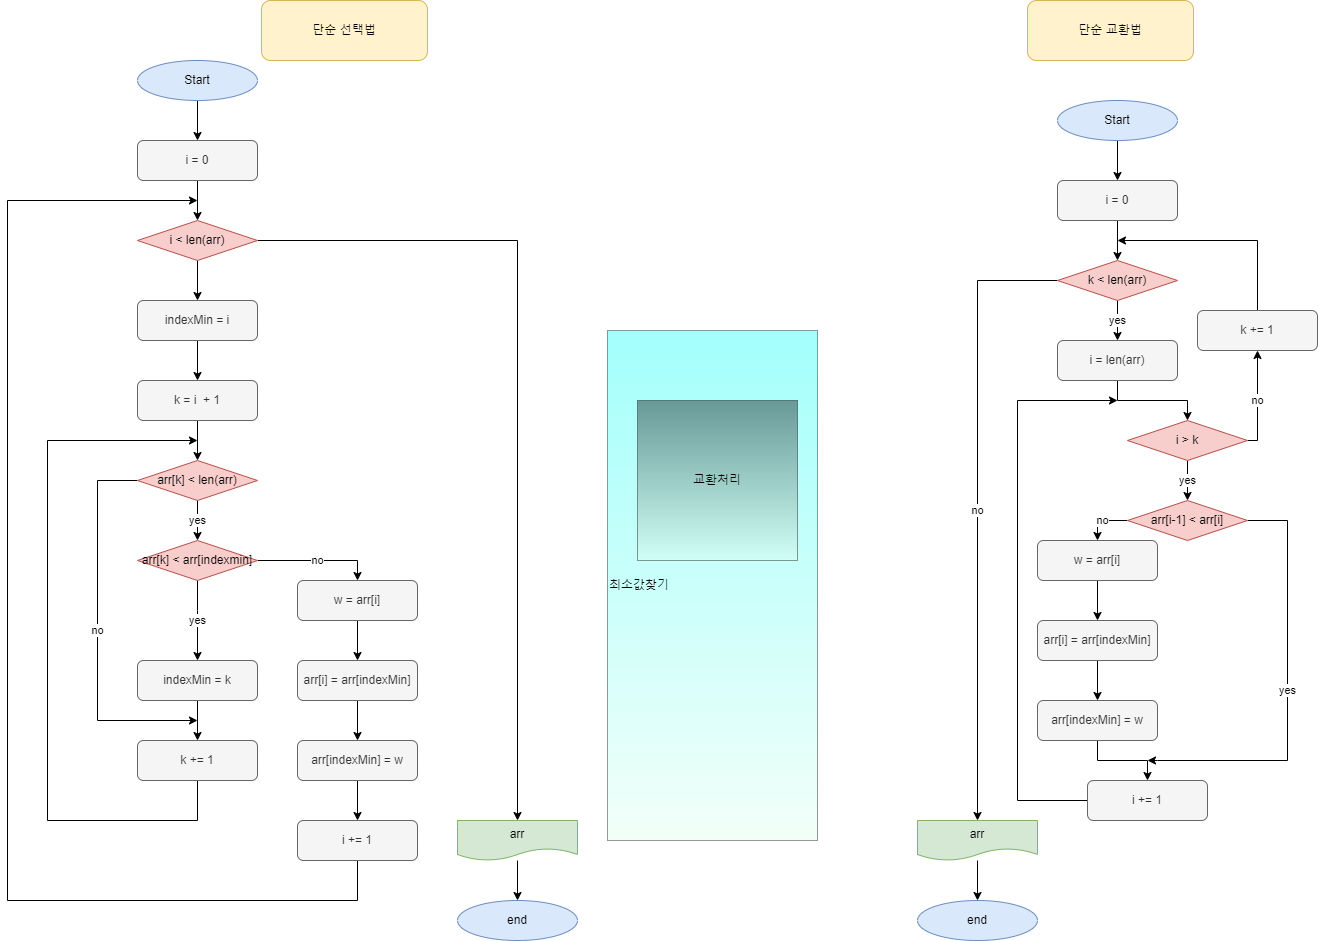

The diagram above was exported from draw.io. Its source (the exported page's mxGraphModel, read from the mxfile embedded in the PNG):
<mxGraphModel dx="1038" dy="528" grid="1" gridSize="10" guides="1" tooltips="1" connect="1" arrows="1" fold="1" page="1" pageScale="1" pageWidth="827" pageHeight="1169" math="0" shadow="0">
  <root>
    <mxCell id="0" />
    <mxCell id="1" parent="0" />
    <mxCell id="kuJ7Yinx6QFArf9EImIf-30" value="" style="edgeStyle=orthogonalEdgeStyle;rounded=0;orthogonalLoop=1;jettySize=auto;html=1;" edge="1" parent="1" source="kuJ7Yinx6QFArf9EImIf-10" target="kuJ7Yinx6QFArf9EImIf-19">
      <mxGeometry relative="1" as="geometry" />
    </mxCell>
    <mxCell id="kuJ7Yinx6QFArf9EImIf-10" value="i = 0" style="rounded=1;whiteSpace=wrap;html=1;fillColor=#f5f5f5;fontColor=#333333;strokeColor=#666666;" vertex="1" parent="1">
      <mxGeometry x="240" y="160" width="120" height="40" as="geometry" />
    </mxCell>
    <mxCell id="kuJ7Yinx6QFArf9EImIf-11" value="" style="edgeStyle=orthogonalEdgeStyle;rounded=0;orthogonalLoop=1;jettySize=auto;html=1;" edge="1" parent="1" source="kuJ7Yinx6QFArf9EImIf-12" target="kuJ7Yinx6QFArf9EImIf-10">
      <mxGeometry relative="1" as="geometry" />
    </mxCell>
    <mxCell id="kuJ7Yinx6QFArf9EImIf-12" value="Start" style="ellipse;whiteSpace=wrap;html=1;fillColor=#dae8fc;strokeColor=#6c8ebf;" vertex="1" parent="1">
      <mxGeometry x="240" y="80" width="120" height="40" as="geometry" />
    </mxCell>
    <mxCell id="kuJ7Yinx6QFArf9EImIf-13" value="단순 교환법" style="rounded=1;whiteSpace=wrap;html=1;fillColor=#fff2cc;strokeColor=#d6b656;" vertex="1" parent="1">
      <mxGeometry x="1130" y="20" width="166" height="60" as="geometry" />
    </mxCell>
    <mxCell id="kuJ7Yinx6QFArf9EImIf-18" value="최소값찾기" style="rounded=0;whiteSpace=wrap;html=1;fillColor=#19FFF7;gradientColor=#DFFFEF;opacity=40;align=left;" vertex="1" parent="1">
      <mxGeometry x="710" y="350" width="210" height="510" as="geometry" />
    </mxCell>
    <mxCell id="kuJ7Yinx6QFArf9EImIf-31" value="" style="edgeStyle=orthogonalEdgeStyle;rounded=0;orthogonalLoop=1;jettySize=auto;html=1;" edge="1" parent="1" source="kuJ7Yinx6QFArf9EImIf-19" target="kuJ7Yinx6QFArf9EImIf-21">
      <mxGeometry relative="1" as="geometry" />
    </mxCell>
    <mxCell id="kuJ7Yinx6QFArf9EImIf-59" style="edgeStyle=orthogonalEdgeStyle;rounded=0;orthogonalLoop=1;jettySize=auto;html=1;exitX=1;exitY=0.5;exitDx=0;exitDy=0;entryX=0.5;entryY=0;entryDx=0;entryDy=0;" edge="1" parent="1" source="kuJ7Yinx6QFArf9EImIf-19" target="kuJ7Yinx6QFArf9EImIf-39">
      <mxGeometry relative="1" as="geometry" />
    </mxCell>
    <mxCell id="kuJ7Yinx6QFArf9EImIf-19" value="i &amp;lt; len(arr)" style="rhombus;whiteSpace=wrap;html=1;fillColor=#f8cecc;strokeColor=#b85450;" vertex="1" parent="1">
      <mxGeometry x="240" y="240" width="120" height="40" as="geometry" />
    </mxCell>
    <mxCell id="kuJ7Yinx6QFArf9EImIf-20" value="교환처리" style="rounded=0;whiteSpace=wrap;html=1;fillColor=#dffef;gradientColor=#DFFFEF;opacity=40;" vertex="1" parent="1">
      <mxGeometry x="740" y="420" width="160" height="160" as="geometry" />
    </mxCell>
    <mxCell id="kuJ7Yinx6QFArf9EImIf-32" value="" style="edgeStyle=orthogonalEdgeStyle;rounded=0;orthogonalLoop=1;jettySize=auto;html=1;" edge="1" parent="1" source="kuJ7Yinx6QFArf9EImIf-21" target="kuJ7Yinx6QFArf9EImIf-23">
      <mxGeometry relative="1" as="geometry" />
    </mxCell>
    <mxCell id="kuJ7Yinx6QFArf9EImIf-21" value="indexMin = i" style="rounded=1;whiteSpace=wrap;html=1;fillColor=#f5f5f5;fontColor=#333333;strokeColor=#666666;" vertex="1" parent="1">
      <mxGeometry x="240" y="320" width="120" height="40" as="geometry" />
    </mxCell>
    <mxCell id="kuJ7Yinx6QFArf9EImIf-33" value="" style="edgeStyle=orthogonalEdgeStyle;rounded=0;orthogonalLoop=1;jettySize=auto;html=1;" edge="1" parent="1" source="kuJ7Yinx6QFArf9EImIf-23" target="kuJ7Yinx6QFArf9EImIf-24">
      <mxGeometry relative="1" as="geometry" />
    </mxCell>
    <mxCell id="kuJ7Yinx6QFArf9EImIf-23" value="k = i&amp;nbsp; + 1" style="rounded=1;whiteSpace=wrap;html=1;fillColor=#f5f5f5;fontColor=#333333;strokeColor=#666666;" vertex="1" parent="1">
      <mxGeometry x="240" y="400" width="120" height="40" as="geometry" />
    </mxCell>
    <mxCell id="kuJ7Yinx6QFArf9EImIf-34" value="yes" style="edgeStyle=orthogonalEdgeStyle;rounded=0;orthogonalLoop=1;jettySize=auto;html=1;" edge="1" parent="1" source="kuJ7Yinx6QFArf9EImIf-24" target="kuJ7Yinx6QFArf9EImIf-26">
      <mxGeometry relative="1" as="geometry" />
    </mxCell>
    <mxCell id="kuJ7Yinx6QFArf9EImIf-60" value="no" style="edgeStyle=orthogonalEdgeStyle;rounded=0;orthogonalLoop=1;jettySize=auto;html=1;exitX=0;exitY=0.5;exitDx=0;exitDy=0;" edge="1" parent="1" source="kuJ7Yinx6QFArf9EImIf-24">
      <mxGeometry relative="1" as="geometry">
        <mxPoint x="300" y="740" as="targetPoint" />
        <Array as="points">
          <mxPoint x="200" y="500" />
          <mxPoint x="200" y="740" />
        </Array>
      </mxGeometry>
    </mxCell>
    <mxCell id="kuJ7Yinx6QFArf9EImIf-24" value="arr[k] &amp;lt; len(arr)" style="rhombus;whiteSpace=wrap;html=1;fillColor=#f8cecc;strokeColor=#b85450;" vertex="1" parent="1">
      <mxGeometry x="240" y="480" width="120" height="40" as="geometry" />
    </mxCell>
    <mxCell id="kuJ7Yinx6QFArf9EImIf-35" value="yes" style="edgeStyle=orthogonalEdgeStyle;rounded=0;orthogonalLoop=1;jettySize=auto;html=1;entryX=0.5;entryY=0;entryDx=0;entryDy=0;exitX=0.5;exitY=1;exitDx=0;exitDy=0;" edge="1" parent="1" source="kuJ7Yinx6QFArf9EImIf-26" target="kuJ7Yinx6QFArf9EImIf-27">
      <mxGeometry relative="1" as="geometry">
        <Array as="points">
          <mxPoint x="300" y="630" />
          <mxPoint x="300" y="630" />
        </Array>
      </mxGeometry>
    </mxCell>
    <mxCell id="kuJ7Yinx6QFArf9EImIf-61" value="no" style="edgeStyle=orthogonalEdgeStyle;rounded=0;orthogonalLoop=1;jettySize=auto;html=1;exitX=1;exitY=0.5;exitDx=0;exitDy=0;entryX=0.5;entryY=0;entryDx=0;entryDy=0;" edge="1" parent="1" source="kuJ7Yinx6QFArf9EImIf-26" target="kuJ7Yinx6QFArf9EImIf-43">
      <mxGeometry relative="1" as="geometry" />
    </mxCell>
    <mxCell id="kuJ7Yinx6QFArf9EImIf-26" value="arr[k] &amp;lt; arr[indexmin]" style="rhombus;whiteSpace=wrap;html=1;fillColor=#f8cecc;strokeColor=#b85450;" vertex="1" parent="1">
      <mxGeometry x="240" y="560" width="120" height="40" as="geometry" />
    </mxCell>
    <mxCell id="kuJ7Yinx6QFArf9EImIf-36" value="" style="edgeStyle=orthogonalEdgeStyle;rounded=0;orthogonalLoop=1;jettySize=auto;html=1;" edge="1" parent="1" source="kuJ7Yinx6QFArf9EImIf-27" target="kuJ7Yinx6QFArf9EImIf-29">
      <mxGeometry relative="1" as="geometry" />
    </mxCell>
    <mxCell id="kuJ7Yinx6QFArf9EImIf-27" value="indexMin = k" style="rounded=1;whiteSpace=wrap;html=1;fillColor=#f5f5f5;fontColor=#333333;strokeColor=#666666;" vertex="1" parent="1">
      <mxGeometry x="240" y="680" width="120" height="40" as="geometry" />
    </mxCell>
    <mxCell id="kuJ7Yinx6QFArf9EImIf-38" style="edgeStyle=orthogonalEdgeStyle;rounded=0;orthogonalLoop=1;jettySize=auto;html=1;exitX=0.5;exitY=1;exitDx=0;exitDy=0;" edge="1" parent="1" source="kuJ7Yinx6QFArf9EImIf-29">
      <mxGeometry relative="1" as="geometry">
        <mxPoint x="300" y="460" as="targetPoint" />
        <Array as="points">
          <mxPoint x="300" y="840" />
          <mxPoint x="150" y="840" />
          <mxPoint x="150" y="460" />
        </Array>
      </mxGeometry>
    </mxCell>
    <mxCell id="kuJ7Yinx6QFArf9EImIf-29" value="k += 1" style="rounded=1;whiteSpace=wrap;html=1;fillColor=#f5f5f5;fontColor=#333333;strokeColor=#666666;" vertex="1" parent="1">
      <mxGeometry x="240" y="760" width="120" height="40" as="geometry" />
    </mxCell>
    <mxCell id="kuJ7Yinx6QFArf9EImIf-58" value="" style="edgeStyle=orthogonalEdgeStyle;rounded=0;orthogonalLoop=1;jettySize=auto;html=1;" edge="1" parent="1" source="kuJ7Yinx6QFArf9EImIf-39" target="kuJ7Yinx6QFArf9EImIf-40">
      <mxGeometry relative="1" as="geometry" />
    </mxCell>
    <mxCell id="kuJ7Yinx6QFArf9EImIf-39" value="arr" style="shape=document;whiteSpace=wrap;html=1;boundedLbl=1;fillColor=#d5e8d4;strokeColor=#82b366;" vertex="1" parent="1">
      <mxGeometry x="560" y="840" width="120" height="40" as="geometry" />
    </mxCell>
    <mxCell id="kuJ7Yinx6QFArf9EImIf-40" value="end" style="ellipse;whiteSpace=wrap;html=1;fillColor=#dae8fc;strokeColor=#6c8ebf;" vertex="1" parent="1">
      <mxGeometry x="560" y="920" width="120" height="40" as="geometry" />
    </mxCell>
    <mxCell id="kuJ7Yinx6QFArf9EImIf-49" value="" style="edgeStyle=orthogonalEdgeStyle;rounded=0;orthogonalLoop=1;jettySize=auto;html=1;" edge="1" parent="1" source="kuJ7Yinx6QFArf9EImIf-43" target="kuJ7Yinx6QFArf9EImIf-44">
      <mxGeometry relative="1" as="geometry" />
    </mxCell>
    <mxCell id="kuJ7Yinx6QFArf9EImIf-43" value="w = arr[i]" style="rounded=1;whiteSpace=wrap;html=1;fillColor=#f5f5f5;fontColor=#333333;strokeColor=#666666;" vertex="1" parent="1">
      <mxGeometry x="400" y="600" width="120" height="40" as="geometry" />
    </mxCell>
    <mxCell id="kuJ7Yinx6QFArf9EImIf-50" value="" style="edgeStyle=orthogonalEdgeStyle;rounded=0;orthogonalLoop=1;jettySize=auto;html=1;" edge="1" parent="1" source="kuJ7Yinx6QFArf9EImIf-44" target="kuJ7Yinx6QFArf9EImIf-45">
      <mxGeometry relative="1" as="geometry" />
    </mxCell>
    <mxCell id="kuJ7Yinx6QFArf9EImIf-44" value="arr[i] = arr[indexMin]" style="rounded=1;whiteSpace=wrap;html=1;fillColor=#f5f5f5;fontColor=#333333;strokeColor=#666666;" vertex="1" parent="1">
      <mxGeometry x="400" y="680" width="120" height="40" as="geometry" />
    </mxCell>
    <mxCell id="kuJ7Yinx6QFArf9EImIf-51" value="" style="edgeStyle=orthogonalEdgeStyle;rounded=0;orthogonalLoop=1;jettySize=auto;html=1;" edge="1" parent="1" source="kuJ7Yinx6QFArf9EImIf-45" target="kuJ7Yinx6QFArf9EImIf-46">
      <mxGeometry relative="1" as="geometry" />
    </mxCell>
    <mxCell id="kuJ7Yinx6QFArf9EImIf-45" value="arr[indexMin] = w" style="rounded=1;whiteSpace=wrap;html=1;fillColor=#f5f5f5;fontColor=#333333;strokeColor=#666666;" vertex="1" parent="1">
      <mxGeometry x="400" y="760" width="120" height="40" as="geometry" />
    </mxCell>
    <mxCell id="kuJ7Yinx6QFArf9EImIf-52" style="edgeStyle=orthogonalEdgeStyle;rounded=0;orthogonalLoop=1;jettySize=auto;html=1;exitX=0.5;exitY=1;exitDx=0;exitDy=0;" edge="1" parent="1" source="kuJ7Yinx6QFArf9EImIf-46">
      <mxGeometry relative="1" as="geometry">
        <mxPoint x="300" y="220" as="targetPoint" />
        <Array as="points">
          <mxPoint x="460" y="920" />
          <mxPoint x="110" y="920" />
          <mxPoint x="110" y="220" />
        </Array>
      </mxGeometry>
    </mxCell>
    <mxCell id="kuJ7Yinx6QFArf9EImIf-46" value="i += 1" style="rounded=1;whiteSpace=wrap;html=1;fillColor=#f5f5f5;fontColor=#333333;strokeColor=#666666;" vertex="1" parent="1">
      <mxGeometry x="400" y="840" width="120" height="40" as="geometry" />
    </mxCell>
    <mxCell id="kuJ7Yinx6QFArf9EImIf-68" value="단순 선택법" style="rounded=1;whiteSpace=wrap;html=1;fillColor=#fff2cc;strokeColor=#d6b656;" vertex="1" parent="1">
      <mxGeometry x="364" y="20" width="166" height="60" as="geometry" />
    </mxCell>
    <mxCell id="kuJ7Yinx6QFArf9EImIf-69" value="" style="edgeStyle=orthogonalEdgeStyle;rounded=0;orthogonalLoop=1;jettySize=auto;html=1;" edge="1" parent="1" source="kuJ7Yinx6QFArf9EImIf-70" target="kuJ7Yinx6QFArf9EImIf-72">
      <mxGeometry relative="1" as="geometry" />
    </mxCell>
    <mxCell id="kuJ7Yinx6QFArf9EImIf-70" value="w = arr[i]" style="rounded=1;whiteSpace=wrap;html=1;fillColor=#f5f5f5;fontColor=#333333;strokeColor=#666666;" vertex="1" parent="1">
      <mxGeometry x="1140" y="560" width="120" height="40" as="geometry" />
    </mxCell>
    <mxCell id="kuJ7Yinx6QFArf9EImIf-71" value="" style="edgeStyle=orthogonalEdgeStyle;rounded=0;orthogonalLoop=1;jettySize=auto;html=1;" edge="1" parent="1" source="kuJ7Yinx6QFArf9EImIf-72" target="kuJ7Yinx6QFArf9EImIf-74">
      <mxGeometry relative="1" as="geometry" />
    </mxCell>
    <mxCell id="kuJ7Yinx6QFArf9EImIf-72" value="arr[i] = arr[indexMin]" style="rounded=1;whiteSpace=wrap;html=1;fillColor=#f5f5f5;fontColor=#333333;strokeColor=#666666;" vertex="1" parent="1">
      <mxGeometry x="1140" y="640" width="120" height="40" as="geometry" />
    </mxCell>
    <mxCell id="kuJ7Yinx6QFArf9EImIf-73" value="" style="edgeStyle=orthogonalEdgeStyle;rounded=0;orthogonalLoop=1;jettySize=auto;html=1;" edge="1" parent="1" source="kuJ7Yinx6QFArf9EImIf-74" target="kuJ7Yinx6QFArf9EImIf-75">
      <mxGeometry relative="1" as="geometry" />
    </mxCell>
    <mxCell id="kuJ7Yinx6QFArf9EImIf-74" value="arr[indexMin] = w" style="rounded=1;whiteSpace=wrap;html=1;fillColor=#f5f5f5;fontColor=#333333;strokeColor=#666666;" vertex="1" parent="1">
      <mxGeometry x="1140" y="720" width="120" height="40" as="geometry" />
    </mxCell>
    <mxCell id="kuJ7Yinx6QFArf9EImIf-91" style="edgeStyle=orthogonalEdgeStyle;rounded=0;orthogonalLoop=1;jettySize=auto;html=1;exitX=0;exitY=0.5;exitDx=0;exitDy=0;" edge="1" parent="1" source="kuJ7Yinx6QFArf9EImIf-75">
      <mxGeometry relative="1" as="geometry">
        <mxPoint x="1220" y="420" as="targetPoint" />
        <Array as="points">
          <mxPoint x="1120" y="820" />
          <mxPoint x="1120" y="420" />
        </Array>
      </mxGeometry>
    </mxCell>
    <mxCell id="kuJ7Yinx6QFArf9EImIf-75" value="i += 1" style="rounded=1;whiteSpace=wrap;html=1;fillColor=#f5f5f5;fontColor=#333333;strokeColor=#666666;" vertex="1" parent="1">
      <mxGeometry x="1190" y="800" width="120" height="40" as="geometry" />
    </mxCell>
    <mxCell id="kuJ7Yinx6QFArf9EImIf-98" style="edgeStyle=orthogonalEdgeStyle;rounded=0;orthogonalLoop=1;jettySize=auto;html=1;exitX=0.5;exitY=0;exitDx=0;exitDy=0;" edge="1" parent="1" source="kuJ7Yinx6QFArf9EImIf-76">
      <mxGeometry relative="1" as="geometry">
        <mxPoint x="1220" y="260" as="targetPoint" />
        <Array as="points">
          <mxPoint x="1360" y="260" />
        </Array>
      </mxGeometry>
    </mxCell>
    <mxCell id="kuJ7Yinx6QFArf9EImIf-76" value="k += 1" style="rounded=1;whiteSpace=wrap;html=1;fillColor=#f5f5f5;fontColor=#333333;strokeColor=#666666;" vertex="1" parent="1">
      <mxGeometry x="1300" y="330" width="120" height="40" as="geometry" />
    </mxCell>
    <mxCell id="kuJ7Yinx6QFArf9EImIf-93" value="" style="edgeStyle=orthogonalEdgeStyle;rounded=0;orthogonalLoop=1;jettySize=auto;html=1;" edge="1" parent="1" source="kuJ7Yinx6QFArf9EImIf-77" target="kuJ7Yinx6QFArf9EImIf-89">
      <mxGeometry relative="1" as="geometry" />
    </mxCell>
    <mxCell id="kuJ7Yinx6QFArf9EImIf-77" value="Start" style="ellipse;whiteSpace=wrap;html=1;fillColor=#dae8fc;strokeColor=#6c8ebf;" vertex="1" parent="1">
      <mxGeometry x="1160" y="120" width="120" height="40" as="geometry" />
    </mxCell>
    <mxCell id="kuJ7Yinx6QFArf9EImIf-81" value="yes" style="edgeStyle=orthogonalEdgeStyle;rounded=0;orthogonalLoop=1;jettySize=auto;html=1;exitX=1;exitY=0.5;exitDx=0;exitDy=0;" edge="1" parent="1" source="kuJ7Yinx6QFArf9EImIf-78">
      <mxGeometry relative="1" as="geometry">
        <mxPoint x="1250" y="780" as="targetPoint" />
        <Array as="points">
          <mxPoint x="1390" y="540" />
          <mxPoint x="1390" y="780" />
          <mxPoint x="1260" y="780" />
        </Array>
      </mxGeometry>
    </mxCell>
    <mxCell id="kuJ7Yinx6QFArf9EImIf-84" value="no" style="edgeStyle=orthogonalEdgeStyle;rounded=0;orthogonalLoop=1;jettySize=auto;html=1;exitX=0;exitY=0.5;exitDx=0;exitDy=0;" edge="1" parent="1" source="kuJ7Yinx6QFArf9EImIf-78" target="kuJ7Yinx6QFArf9EImIf-70">
      <mxGeometry relative="1" as="geometry" />
    </mxCell>
    <mxCell id="kuJ7Yinx6QFArf9EImIf-78" value="arr[i-1] &amp;lt; arr[i]" style="rhombus;whiteSpace=wrap;html=1;fillColor=#f8cecc;strokeColor=#b85450;" vertex="1" parent="1">
      <mxGeometry x="1230" y="520" width="120" height="40" as="geometry" />
    </mxCell>
    <mxCell id="kuJ7Yinx6QFArf9EImIf-88" value="" style="edgeStyle=orthogonalEdgeStyle;rounded=0;orthogonalLoop=1;jettySize=auto;html=1;" edge="1" parent="1" source="kuJ7Yinx6QFArf9EImIf-79" target="kuJ7Yinx6QFArf9EImIf-86">
      <mxGeometry relative="1" as="geometry" />
    </mxCell>
    <mxCell id="kuJ7Yinx6QFArf9EImIf-79" value="i = len(arr)" style="rounded=1;whiteSpace=wrap;html=1;fillColor=#f5f5f5;fontColor=#333333;strokeColor=#666666;" vertex="1" parent="1">
      <mxGeometry x="1160" y="360" width="120" height="40" as="geometry" />
    </mxCell>
    <mxCell id="kuJ7Yinx6QFArf9EImIf-85" value="end" style="ellipse;whiteSpace=wrap;html=1;fillColor=#dae8fc;strokeColor=#6c8ebf;" vertex="1" parent="1">
      <mxGeometry x="1020" y="920" width="120" height="40" as="geometry" />
    </mxCell>
    <mxCell id="kuJ7Yinx6QFArf9EImIf-87" value="yes" style="edgeStyle=orthogonalEdgeStyle;rounded=0;orthogonalLoop=1;jettySize=auto;html=1;" edge="1" parent="1" source="kuJ7Yinx6QFArf9EImIf-86" target="kuJ7Yinx6QFArf9EImIf-78">
      <mxGeometry relative="1" as="geometry" />
    </mxCell>
    <mxCell id="kuJ7Yinx6QFArf9EImIf-90" value="no" style="edgeStyle=orthogonalEdgeStyle;rounded=0;orthogonalLoop=1;jettySize=auto;html=1;exitX=1;exitY=0.5;exitDx=0;exitDy=0;entryX=0.5;entryY=1;entryDx=0;entryDy=0;" edge="1" parent="1" source="kuJ7Yinx6QFArf9EImIf-86" target="kuJ7Yinx6QFArf9EImIf-76">
      <mxGeometry relative="1" as="geometry">
        <Array as="points">
          <mxPoint x="1360" y="460" />
        </Array>
      </mxGeometry>
    </mxCell>
    <mxCell id="kuJ7Yinx6QFArf9EImIf-86" value="i &amp;gt; k" style="rhombus;whiteSpace=wrap;html=1;fillColor=#f8cecc;strokeColor=#b85450;" vertex="1" parent="1">
      <mxGeometry x="1230" y="440" width="120" height="40" as="geometry" />
    </mxCell>
    <mxCell id="kuJ7Yinx6QFArf9EImIf-94" value="" style="edgeStyle=orthogonalEdgeStyle;rounded=0;orthogonalLoop=1;jettySize=auto;html=1;" edge="1" parent="1" source="kuJ7Yinx6QFArf9EImIf-89" target="kuJ7Yinx6QFArf9EImIf-92">
      <mxGeometry relative="1" as="geometry" />
    </mxCell>
    <mxCell id="kuJ7Yinx6QFArf9EImIf-89" value="i = 0" style="rounded=1;whiteSpace=wrap;html=1;fillColor=#f5f5f5;fontColor=#333333;strokeColor=#666666;" vertex="1" parent="1">
      <mxGeometry x="1160" y="200" width="120" height="40" as="geometry" />
    </mxCell>
    <mxCell id="kuJ7Yinx6QFArf9EImIf-95" value="yes" style="edgeStyle=orthogonalEdgeStyle;rounded=0;orthogonalLoop=1;jettySize=auto;html=1;" edge="1" parent="1" source="kuJ7Yinx6QFArf9EImIf-92" target="kuJ7Yinx6QFArf9EImIf-79">
      <mxGeometry relative="1" as="geometry" />
    </mxCell>
    <mxCell id="kuJ7Yinx6QFArf9EImIf-97" value="no" style="edgeStyle=orthogonalEdgeStyle;rounded=0;orthogonalLoop=1;jettySize=auto;html=1;exitX=0;exitY=0.5;exitDx=0;exitDy=0;entryX=0.5;entryY=0;entryDx=0;entryDy=0;" edge="1" parent="1" source="kuJ7Yinx6QFArf9EImIf-92" target="kuJ7Yinx6QFArf9EImIf-96">
      <mxGeometry relative="1" as="geometry">
        <Array as="points">
          <mxPoint x="1080" y="300" />
          <mxPoint x="1080" y="840" />
        </Array>
      </mxGeometry>
    </mxCell>
    <mxCell id="kuJ7Yinx6QFArf9EImIf-92" value="k &amp;lt; len(arr)" style="rhombus;whiteSpace=wrap;html=1;fillColor=#f8cecc;strokeColor=#b85450;" vertex="1" parent="1">
      <mxGeometry x="1160" y="280" width="120" height="40" as="geometry" />
    </mxCell>
    <mxCell id="kuJ7Yinx6QFArf9EImIf-99" value="" style="edgeStyle=orthogonalEdgeStyle;rounded=0;orthogonalLoop=1;jettySize=auto;html=1;" edge="1" parent="1" source="kuJ7Yinx6QFArf9EImIf-96" target="kuJ7Yinx6QFArf9EImIf-85">
      <mxGeometry relative="1" as="geometry" />
    </mxCell>
    <mxCell id="kuJ7Yinx6QFArf9EImIf-96" value="arr" style="shape=document;whiteSpace=wrap;html=1;boundedLbl=1;fillColor=#d5e8d4;strokeColor=#82b366;" vertex="1" parent="1">
      <mxGeometry x="1020" y="840" width="120" height="40" as="geometry" />
    </mxCell>
  </root>
</mxGraphModel>